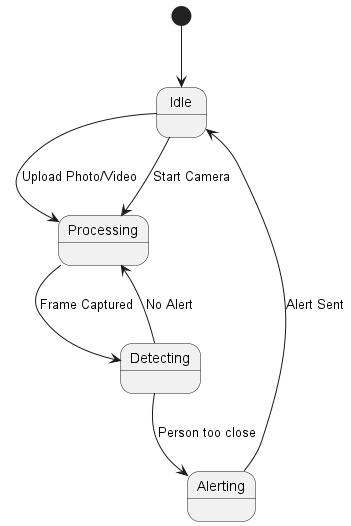

The diagram above was rendered by PlantUML. Its source (embedded in the PNG):
@startuml
[*] --> Idle

Idle --> Processing: Upload Photo/Video
Idle --> Processing: Start Camera

Processing --> Detecting: Frame Captured
Detecting --> Alerting: Person too close

Alerting --> Idle: Alert Sent
Detecting --> Processing: No Alert

@enduml